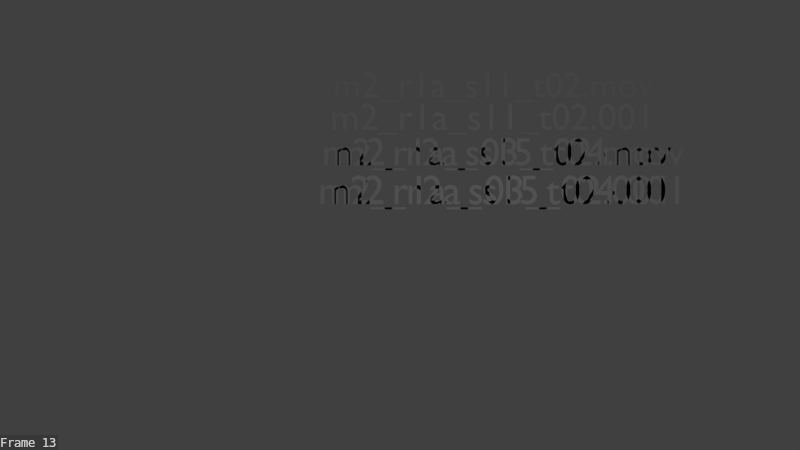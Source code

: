 # Source: annotate.v007.blend  (saved by Blender 2.74.0; exported with 4.5.12 LTS)
import bpy
from mathutils import Matrix  # noqa: F401  (used for matrix-valued properties, if any)

bpy.ops.wm.read_factory_settings(use_empty=True)
scene = bpy.context.scene
scene.name = 'Scene'

# ---- collections
col_collection_1 = bpy.data.collections.new('Collection 1'); scene.collection.children.link(col_collection_1)

# ---- world
world_world = bpy.data.worlds.new('World'); scene.world = world_world
world_world.color = (0.05088, 0.05088, 0.05088)
world_world.use_sun_shadow = False
world_world.sun_shadow_jitter_overblur = 0.0
world_world.cycles.sampling_method = 'MANUAL'
world_world.cycles.sample_map_resolution = 256

# ---- cameras
cam_camera = bpy.data.cameras.new('Camera')
cam_camera.clip_end = 100.0
cam_camera.lens = 35.0
cam_camera.sensor_width = 32.0
cam_camera.sensor_height = 18.0
cam_camera.ortho_scale = 7.314
cam_camera.dof.focus_distance = 0.0
cam_camera.dof.aperture_fstop = 128.0

# ---- lights
light_lamp = bpy.data.lights.new('Lamp', 'POINT')
light_lamp.transmission_factor = 0.0
light_lamp.cutoff_distance = 30.0
light_lamp.energy = 100.0
light_lamp.shadow_buffer_clip_start = 1.001
light_lamp.shadow_soft_size = 0.1
light_lamp.shadow_maximum_resolution = 0.006
light_lamp.use_absolute_resolution = True
light_lamp.cycles.use_multiple_importance_sampling = False

# ---- curves / text
txt_text_018 = bpy.data.curves.new('Text.018', 'FONT')
txt_text_018.dimensions = '2D'
txt_text_018.body = 'Scene'
txt_text_018.use_path_clamp = True
txt_text_018.bevel_resolution = 0
txt_text_017 = bpy.data.curves.new('Text.017', 'FONT')
txt_text_017.dimensions = '2D'
txt_text_017.body = 'm2_r1a_s11_t02.mov'
txt_text_017.use_path_clamp = True
txt_text_017.bevel_resolution = 0
txt_text_016 = bpy.data.curves.new('Text.016', 'FONT')
txt_text_016.dimensions = '2D'
txt_text_016.body = 'm2_r1a_s11_t02.001'
txt_text_016.use_path_clamp = True
txt_text_016.bevel_resolution = 0
txt_text_015 = bpy.data.curves.new('Text.015', 'FONT')
txt_text_015.dimensions = '2D'
txt_text_015.body = 'm2_r1a_s03_t02.mov'
txt_text_015.use_path_clamp = True
txt_text_015.bevel_resolution = 0
txt_text_014 = bpy.data.curves.new('Text.014', 'FONT')
txt_text_014.dimensions = '2D'
txt_text_014.body = 'm2_r2a_s15_t04.mov'
txt_text_014.use_path_clamp = True
txt_text_014.bevel_resolution = 0
txt_text_013 = bpy.data.curves.new('Text.013', 'FONT')
txt_text_013.dimensions = '2D'
txt_text_013.body = 'm2_r1a_s03_t02.001'
txt_text_013.use_path_clamp = True
txt_text_013.bevel_resolution = 0
txt_text_012 = bpy.data.curves.new('Text.012', 'FONT')
txt_text_012.dimensions = '2D'
txt_text_012.body = 'm2_r2a_s15_t04.001'
txt_text_012.use_path_clamp = True
txt_text_012.bevel_resolution = 0

# ---- objects
ob_scene = bpy.data.objects.new('Scene', txt_text_018)
ob_m2_r1a_s11_t02_mov = bpy.data.objects.new('m2_r1a_s11_t02.mov', txt_text_017)
ob_m2_r1a_s11_t02_001 = bpy.data.objects.new('m2_r1a_s11_t02.001', txt_text_016)
ob_m2_r1a_s03_t02_mov = bpy.data.objects.new('m2_r1a_s03_t02.mov', txt_text_015)
ob_m2_r2a_s15_t04_mov = bpy.data.objects.new('m2_r2a_s15_t04.mov', txt_text_014)
ob_m2_r1a_s03_t02_001 = bpy.data.objects.new('m2_r1a_s03_t02.001', txt_text_013)
ob_m2_r2a_s15_t04_001 = bpy.data.objects.new('m2_r2a_s15_t04.001', txt_text_012)
ob_lamp = bpy.data.objects.new('Lamp', light_lamp)
ob_camera = bpy.data.objects.new('Camera', cam_camera)

# ---- transforms, parenting, visibility, modifiers, constraints
ob_scene.location = (-0.2667, 7.0, -7.0)
ob_scene.hide_viewport = True
ob_scene.hide_render = True
ob_scene.lineart.crease_threshold = 0.0
ob_m2_r1a_s11_t02_mov.location = (0.1667, 4.0, -4.0)
ob_m2_r1a_s11_t02_mov.lineart.crease_threshold = 0.0
ob_m2_r1a_s11_t02_001.location = (0.1667, 3.0, -3.0)
ob_m2_r1a_s11_t02_001.lineart.crease_threshold = 0.0
ob_m2_r1a_s03_t02_mov.location = (0.03333, 2.0, -2.0)
ob_m2_r1a_s03_t02_mov.lineart.crease_threshold = 0.0
ob_m2_r2a_s15_t04_mov.location = (0.3667, 2.0, -2.0)
ob_m2_r2a_s15_t04_mov.lineart.crease_threshold = 0.0
ob_m2_r1a_s03_t02_001.location = (0.03333, 1.0, -1.0)
ob_m2_r1a_s03_t02_001.lineart.crease_threshold = 0.0
ob_m2_r2a_s15_t04_001.location = (0.3667, 1.0, -1.0)
ob_m2_r2a_s15_t04_001.lineart.crease_threshold = 0.0
ob_lamp.location = (4.076, 1.005, 5.904)
ob_lamp.rotation_euler = (0.6503, 0.05522, 1.866)
ob_lamp.lock_rotations_4d = False
ob_lamp.empty_display_type = 'ARROWS'
ob_lamp.color = (0.0, 0.0, 0.0, 0.0)
ob_lamp.lineart.crease_threshold = 0.0
ob_camera.location = (2.0, 0.5, 20.0)
ob_camera.lock_rotations_4d = False
ob_camera.empty_display_type = 'ARROWS'
ob_camera.color = (0.0, 0.0, 0.0, 0.0)
ob_camera.display_type = 'WIRE'
ob_camera.lineart.crease_threshold = 0.0

# ---- collection membership
col_collection_1.objects.link(ob_scene)
col_collection_1.objects.link(ob_m2_r1a_s11_t02_mov)
col_collection_1.objects.link(ob_m2_r1a_s11_t02_001)
col_collection_1.objects.link(ob_m2_r1a_s03_t02_mov)
col_collection_1.objects.link(ob_m2_r2a_s15_t04_mov)
col_collection_1.objects.link(ob_m2_r1a_s03_t02_001)
col_collection_1.objects.link(ob_m2_r2a_s15_t04_001)
col_collection_1.objects.link(ob_lamp)
col_collection_1.objects.link(ob_camera)

# ---- scene / render settings (as saved in the file)
scene.camera = ob_camera
scene.frame_start = 1; scene.frame_end = 15; scene.frame_set(13)
scene.render.engine = 'BLENDER_EEVEE_NEXT'
scene.render.resolution_percentage = 50
scene.render.dither_intensity = 0.0
scene.render.use_stamp_time = False
scene.render.use_stamp_date = False
scene.render.use_stamp_camera = False
scene.render.use_stamp_scene = False
scene.render.use_stamp_filename = False
scene.render.use_stamp_render_time = False
scene.render.use_stamp = True
scene.cycles.use_denoising = False
scene.cycles.samples = 10
scene.cycles.sampling_pattern = 'TABULATED_SOBOL'
scene.cycles.light_sampling_threshold = 0.0
scene.cycles.use_adaptive_sampling = False
scene.cycles.use_light_tree = False
scene.cycles.blur_glossy = 0.0
scene.cycles.pixel_filter_type = 'GAUSSIAN'
scene.cycles.sample_clamp_indirect = 0.0
scene.view_settings.view_transform = 'Standard'
bpy.context.view_layer.update()
